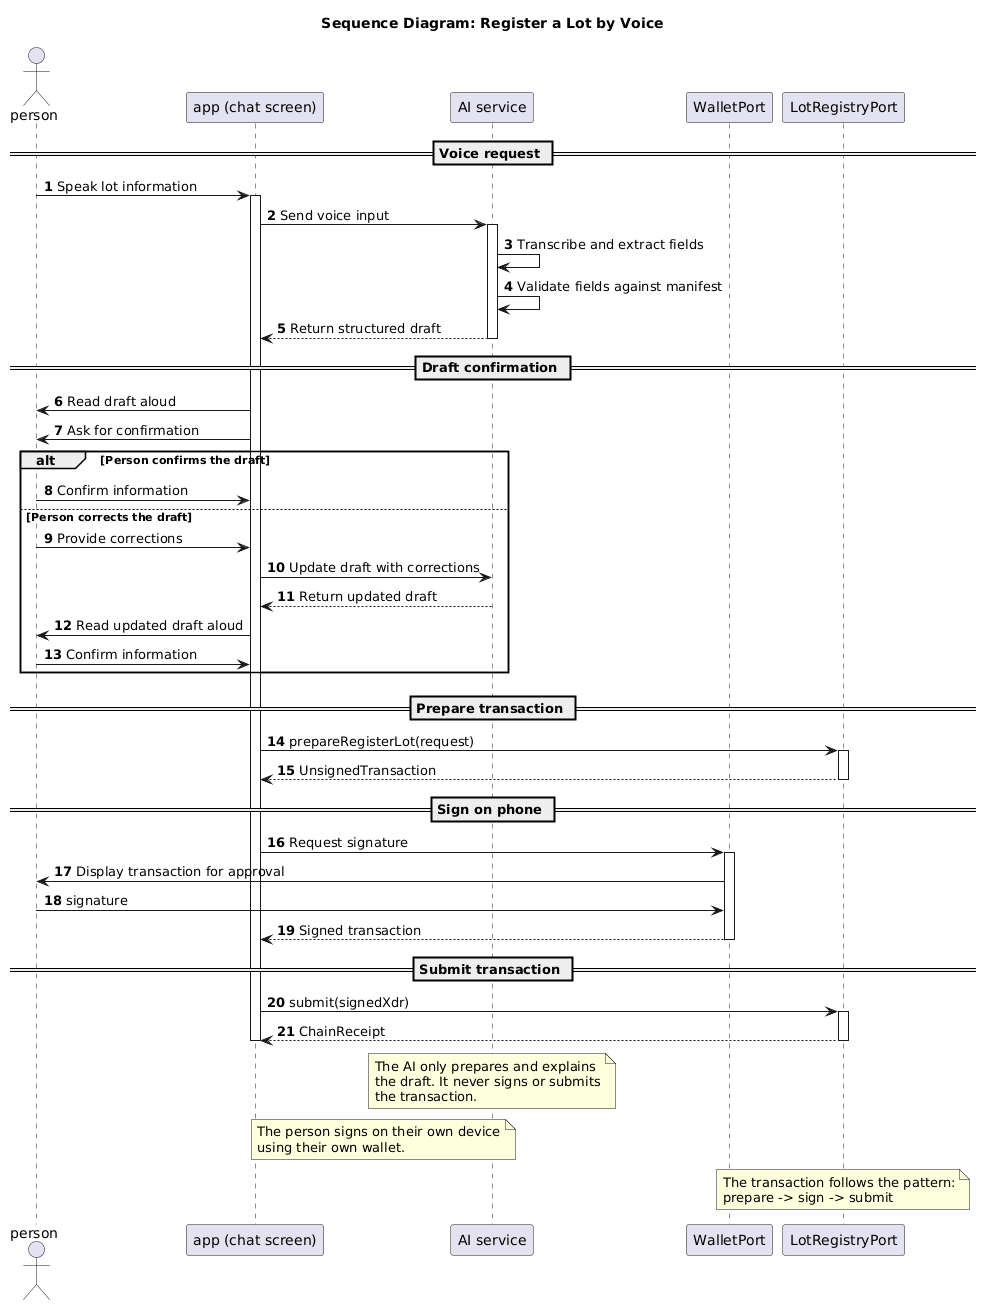

The diagram above was rendered by PlantUML. Its source (embedded in the PNG):
@startuml
title Sequence Diagram: Register a Lot by Voice

autonumber

actor person
participant "app (chat screen)" as App
participant "AI service" as AI
participant WalletPort
participant LotRegistryPort

== Voice request ==

person -> App : Speak lot information
activate App

App -> AI : Send voice input
activate AI

AI -> AI : Transcribe and extract fields
AI -> AI : Validate fields against manifest

AI --> App : Return structured draft
deactivate AI

== Draft confirmation ==

App -> person : Read draft aloud
App -> person : Ask for confirmation

alt Person confirms the draft
    person -> App : Confirm information
else Person corrects the draft
    person -> App : Provide corrections
    App -> AI : Update draft with corrections
    AI --> App : Return updated draft
    App -> person : Read updated draft aloud
    person -> App : Confirm information
end

== Prepare transaction ==

App -> LotRegistryPort : prepareRegisterLot(request)
activate LotRegistryPort

LotRegistryPort --> App : UnsignedTransaction
deactivate LotRegistryPort

== Sign on phone ==

App -> WalletPort : Request signature
activate WalletPort

WalletPort -> person : Display transaction for approval
person -> WalletPort : signature
WalletPort --> App : Signed transaction

deactivate WalletPort

== Submit transaction ==

App -> LotRegistryPort : submit(signedXdr)
activate LotRegistryPort

LotRegistryPort --> App : ChainReceipt
deactivate LotRegistryPort

deactivate App

note over AI
The AI only prepares and explains
the draft. It never signs or submits
the transaction.
end note

note over WalletPort, person
The person signs on their own device
using their own wallet.
end note

note over LotRegistryPort
The transaction follows the pattern:
prepare -> sign -> submit
end note
@enduml